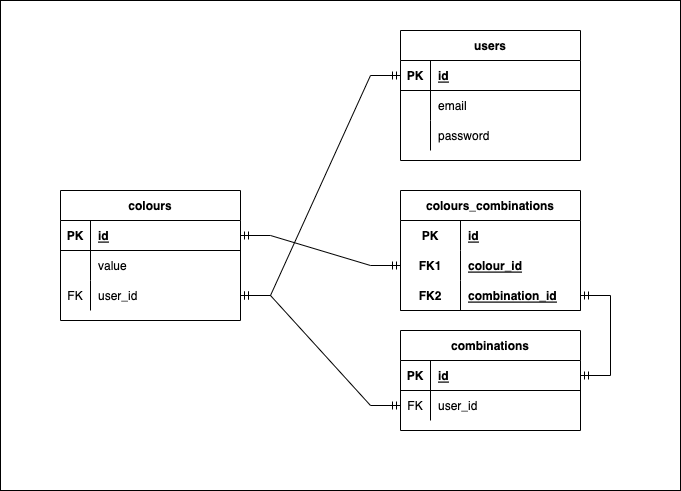

The diagram above was exported from draw.io. Its source (the exported page's mxGraphModel, read from the mxfile embedded in the PNG):
<mxGraphModel dx="946" dy="646" grid="1" gridSize="10" guides="1" tooltips="1" connect="1" arrows="1" fold="1" page="1" pageScale="1" pageWidth="850" pageHeight="1100" math="0" shadow="0">
  <root>
    <mxCell id="0" />
    <mxCell id="1" parent="0" />
    <mxCell id="3UnAb2hf8vZS8GLMJqQ3-85" value="" style="rounded=0;whiteSpace=wrap;html=1;" parent="1" vertex="1">
      <mxGeometry x="80" y="80" width="680" height="490" as="geometry" />
    </mxCell>
    <mxCell id="3UnAb2hf8vZS8GLMJqQ3-2" value="colours" style="shape=table;startSize=30;container=1;collapsible=1;childLayout=tableLayout;fixedRows=1;rowLines=0;fontStyle=1;align=center;resizeLast=1;" parent="1" vertex="1">
      <mxGeometry x="140" y="270" width="180" height="130" as="geometry" />
    </mxCell>
    <mxCell id="3UnAb2hf8vZS8GLMJqQ3-3" value="" style="shape=tableRow;horizontal=0;startSize=0;swimlaneHead=0;swimlaneBody=0;fillColor=none;collapsible=0;dropTarget=0;points=[[0,0.5],[1,0.5]];portConstraint=eastwest;top=0;left=0;right=0;bottom=1;" parent="3UnAb2hf8vZS8GLMJqQ3-2" vertex="1">
      <mxGeometry y="30" width="180" height="30" as="geometry" />
    </mxCell>
    <mxCell id="3UnAb2hf8vZS8GLMJqQ3-4" value="PK" style="shape=partialRectangle;connectable=0;fillColor=none;top=0;left=0;bottom=0;right=0;fontStyle=1;overflow=hidden;" parent="3UnAb2hf8vZS8GLMJqQ3-3" vertex="1">
      <mxGeometry width="30" height="30" as="geometry">
        <mxRectangle width="30" height="30" as="alternateBounds" />
      </mxGeometry>
    </mxCell>
    <mxCell id="3UnAb2hf8vZS8GLMJqQ3-5" value="id" style="shape=partialRectangle;connectable=0;fillColor=none;top=0;left=0;bottom=0;right=0;align=left;spacingLeft=6;fontStyle=5;overflow=hidden;" parent="3UnAb2hf8vZS8GLMJqQ3-3" vertex="1">
      <mxGeometry x="30" width="150" height="30" as="geometry">
        <mxRectangle width="150" height="30" as="alternateBounds" />
      </mxGeometry>
    </mxCell>
    <mxCell id="3UnAb2hf8vZS8GLMJqQ3-6" value="" style="shape=tableRow;horizontal=0;startSize=0;swimlaneHead=0;swimlaneBody=0;fillColor=none;collapsible=0;dropTarget=0;points=[[0,0.5],[1,0.5]];portConstraint=eastwest;top=0;left=0;right=0;bottom=0;" parent="3UnAb2hf8vZS8GLMJqQ3-2" vertex="1">
      <mxGeometry y="60" width="180" height="30" as="geometry" />
    </mxCell>
    <mxCell id="3UnAb2hf8vZS8GLMJqQ3-7" value="" style="shape=partialRectangle;connectable=0;fillColor=none;top=0;left=0;bottom=0;right=0;editable=1;overflow=hidden;" parent="3UnAb2hf8vZS8GLMJqQ3-6" vertex="1">
      <mxGeometry width="30" height="30" as="geometry">
        <mxRectangle width="30" height="30" as="alternateBounds" />
      </mxGeometry>
    </mxCell>
    <mxCell id="3UnAb2hf8vZS8GLMJqQ3-8" value="value" style="shape=partialRectangle;connectable=0;fillColor=none;top=0;left=0;bottom=0;right=0;align=left;spacingLeft=6;overflow=hidden;" parent="3UnAb2hf8vZS8GLMJqQ3-6" vertex="1">
      <mxGeometry x="30" width="150" height="30" as="geometry">
        <mxRectangle width="150" height="30" as="alternateBounds" />
      </mxGeometry>
    </mxCell>
    <mxCell id="3UnAb2hf8vZS8GLMJqQ3-9" value="" style="shape=tableRow;horizontal=0;startSize=0;swimlaneHead=0;swimlaneBody=0;fillColor=none;collapsible=0;dropTarget=0;points=[[0,0.5],[1,0.5]];portConstraint=eastwest;top=0;left=0;right=0;bottom=0;" parent="3UnAb2hf8vZS8GLMJqQ3-2" vertex="1">
      <mxGeometry y="90" width="180" height="30" as="geometry" />
    </mxCell>
    <mxCell id="3UnAb2hf8vZS8GLMJqQ3-10" value="FK" style="shape=partialRectangle;connectable=0;fillColor=none;top=0;left=0;bottom=0;right=0;editable=1;overflow=hidden;" parent="3UnAb2hf8vZS8GLMJqQ3-9" vertex="1">
      <mxGeometry width="30" height="30" as="geometry">
        <mxRectangle width="30" height="30" as="alternateBounds" />
      </mxGeometry>
    </mxCell>
    <mxCell id="3UnAb2hf8vZS8GLMJqQ3-11" value="user_id" style="shape=partialRectangle;connectable=0;fillColor=none;top=0;left=0;bottom=0;right=0;align=left;spacingLeft=6;overflow=hidden;" parent="3UnAb2hf8vZS8GLMJqQ3-9" vertex="1">
      <mxGeometry x="30" width="150" height="30" as="geometry">
        <mxRectangle width="150" height="30" as="alternateBounds" />
      </mxGeometry>
    </mxCell>
    <mxCell id="3UnAb2hf8vZS8GLMJqQ3-15" value="users" style="shape=table;startSize=30;container=1;collapsible=1;childLayout=tableLayout;fixedRows=1;rowLines=0;fontStyle=1;align=center;resizeLast=1;" parent="1" vertex="1">
      <mxGeometry x="480" y="110" width="180" height="130" as="geometry" />
    </mxCell>
    <mxCell id="3UnAb2hf8vZS8GLMJqQ3-16" value="" style="shape=tableRow;horizontal=0;startSize=0;swimlaneHead=0;swimlaneBody=0;fillColor=none;collapsible=0;dropTarget=0;points=[[0,0.5],[1,0.5]];portConstraint=eastwest;top=0;left=0;right=0;bottom=1;" parent="3UnAb2hf8vZS8GLMJqQ3-15" vertex="1">
      <mxGeometry y="30" width="180" height="30" as="geometry" />
    </mxCell>
    <mxCell id="3UnAb2hf8vZS8GLMJqQ3-17" value="PK" style="shape=partialRectangle;connectable=0;fillColor=none;top=0;left=0;bottom=0;right=0;fontStyle=1;overflow=hidden;" parent="3UnAb2hf8vZS8GLMJqQ3-16" vertex="1">
      <mxGeometry width="30" height="30" as="geometry">
        <mxRectangle width="30" height="30" as="alternateBounds" />
      </mxGeometry>
    </mxCell>
    <mxCell id="3UnAb2hf8vZS8GLMJqQ3-18" value="id" style="shape=partialRectangle;connectable=0;fillColor=none;top=0;left=0;bottom=0;right=0;align=left;spacingLeft=6;fontStyle=5;overflow=hidden;" parent="3UnAb2hf8vZS8GLMJqQ3-16" vertex="1">
      <mxGeometry x="30" width="150" height="30" as="geometry">
        <mxRectangle width="150" height="30" as="alternateBounds" />
      </mxGeometry>
    </mxCell>
    <mxCell id="3UnAb2hf8vZS8GLMJqQ3-19" value="" style="shape=tableRow;horizontal=0;startSize=0;swimlaneHead=0;swimlaneBody=0;fillColor=none;collapsible=0;dropTarget=0;points=[[0,0.5],[1,0.5]];portConstraint=eastwest;top=0;left=0;right=0;bottom=0;" parent="3UnAb2hf8vZS8GLMJqQ3-15" vertex="1">
      <mxGeometry y="60" width="180" height="30" as="geometry" />
    </mxCell>
    <mxCell id="3UnAb2hf8vZS8GLMJqQ3-20" value="" style="shape=partialRectangle;connectable=0;fillColor=none;top=0;left=0;bottom=0;right=0;editable=1;overflow=hidden;" parent="3UnAb2hf8vZS8GLMJqQ3-19" vertex="1">
      <mxGeometry width="30" height="30" as="geometry">
        <mxRectangle width="30" height="30" as="alternateBounds" />
      </mxGeometry>
    </mxCell>
    <mxCell id="3UnAb2hf8vZS8GLMJqQ3-21" value="email" style="shape=partialRectangle;connectable=0;fillColor=none;top=0;left=0;bottom=0;right=0;align=left;spacingLeft=6;overflow=hidden;" parent="3UnAb2hf8vZS8GLMJqQ3-19" vertex="1">
      <mxGeometry x="30" width="150" height="30" as="geometry">
        <mxRectangle width="150" height="30" as="alternateBounds" />
      </mxGeometry>
    </mxCell>
    <mxCell id="3UnAb2hf8vZS8GLMJqQ3-22" value="" style="shape=tableRow;horizontal=0;startSize=0;swimlaneHead=0;swimlaneBody=0;fillColor=none;collapsible=0;dropTarget=0;points=[[0,0.5],[1,0.5]];portConstraint=eastwest;top=0;left=0;right=0;bottom=0;" parent="3UnAb2hf8vZS8GLMJqQ3-15" vertex="1">
      <mxGeometry y="90" width="180" height="30" as="geometry" />
    </mxCell>
    <mxCell id="3UnAb2hf8vZS8GLMJqQ3-23" value="" style="shape=partialRectangle;connectable=0;fillColor=none;top=0;left=0;bottom=0;right=0;editable=1;overflow=hidden;" parent="3UnAb2hf8vZS8GLMJqQ3-22" vertex="1">
      <mxGeometry width="30" height="30" as="geometry">
        <mxRectangle width="30" height="30" as="alternateBounds" />
      </mxGeometry>
    </mxCell>
    <mxCell id="3UnAb2hf8vZS8GLMJqQ3-24" value="password" style="shape=partialRectangle;connectable=0;fillColor=none;top=0;left=0;bottom=0;right=0;align=left;spacingLeft=6;overflow=hidden;" parent="3UnAb2hf8vZS8GLMJqQ3-22" vertex="1">
      <mxGeometry x="30" width="150" height="30" as="geometry">
        <mxRectangle width="150" height="30" as="alternateBounds" />
      </mxGeometry>
    </mxCell>
    <mxCell id="3UnAb2hf8vZS8GLMJqQ3-28" value="combinations" style="shape=table;startSize=30;container=1;collapsible=1;childLayout=tableLayout;fixedRows=1;rowLines=0;fontStyle=1;align=center;resizeLast=1;" parent="1" vertex="1">
      <mxGeometry x="480" y="410" width="180" height="100" as="geometry" />
    </mxCell>
    <mxCell id="3UnAb2hf8vZS8GLMJqQ3-29" value="" style="shape=tableRow;horizontal=0;startSize=0;swimlaneHead=0;swimlaneBody=0;fillColor=none;collapsible=0;dropTarget=0;points=[[0,0.5],[1,0.5]];portConstraint=eastwest;top=0;left=0;right=0;bottom=1;" parent="3UnAb2hf8vZS8GLMJqQ3-28" vertex="1">
      <mxGeometry y="30" width="180" height="30" as="geometry" />
    </mxCell>
    <mxCell id="3UnAb2hf8vZS8GLMJqQ3-30" value="PK" style="shape=partialRectangle;connectable=0;fillColor=none;top=0;left=0;bottom=0;right=0;fontStyle=1;overflow=hidden;" parent="3UnAb2hf8vZS8GLMJqQ3-29" vertex="1">
      <mxGeometry width="30" height="30" as="geometry">
        <mxRectangle width="30" height="30" as="alternateBounds" />
      </mxGeometry>
    </mxCell>
    <mxCell id="3UnAb2hf8vZS8GLMJqQ3-31" value="id" style="shape=partialRectangle;connectable=0;fillColor=none;top=0;left=0;bottom=0;right=0;align=left;spacingLeft=6;fontStyle=5;overflow=hidden;" parent="3UnAb2hf8vZS8GLMJqQ3-29" vertex="1">
      <mxGeometry x="30" width="150" height="30" as="geometry">
        <mxRectangle width="150" height="30" as="alternateBounds" />
      </mxGeometry>
    </mxCell>
    <mxCell id="3UnAb2hf8vZS8GLMJqQ3-32" value="" style="shape=tableRow;horizontal=0;startSize=0;swimlaneHead=0;swimlaneBody=0;fillColor=none;collapsible=0;dropTarget=0;points=[[0,0.5],[1,0.5]];portConstraint=eastwest;top=0;left=0;right=0;bottom=0;" parent="3UnAb2hf8vZS8GLMJqQ3-28" vertex="1">
      <mxGeometry y="60" width="180" height="30" as="geometry" />
    </mxCell>
    <mxCell id="3UnAb2hf8vZS8GLMJqQ3-33" value="FK" style="shape=partialRectangle;connectable=0;fillColor=none;top=0;left=0;bottom=0;right=0;editable=1;overflow=hidden;" parent="3UnAb2hf8vZS8GLMJqQ3-32" vertex="1">
      <mxGeometry width="30" height="30" as="geometry">
        <mxRectangle width="30" height="30" as="alternateBounds" />
      </mxGeometry>
    </mxCell>
    <mxCell id="3UnAb2hf8vZS8GLMJqQ3-34" value="user_id" style="shape=partialRectangle;connectable=0;fillColor=none;top=0;left=0;bottom=0;right=0;align=left;spacingLeft=6;overflow=hidden;" parent="3UnAb2hf8vZS8GLMJqQ3-32" vertex="1">
      <mxGeometry x="30" width="150" height="30" as="geometry">
        <mxRectangle width="150" height="30" as="alternateBounds" />
      </mxGeometry>
    </mxCell>
    <mxCell id="3UnAb2hf8vZS8GLMJqQ3-41" value="colours_combinations" style="shape=table;startSize=30;container=1;collapsible=1;childLayout=tableLayout;fixedRows=1;rowLines=0;fontStyle=1;align=center;resizeLast=1;" parent="1" vertex="1">
      <mxGeometry x="480" y="270" width="180" height="120" as="geometry" />
    </mxCell>
    <mxCell id="3UnAb2hf8vZS8GLMJqQ3-42" value="" style="shape=tableRow;horizontal=0;startSize=0;swimlaneHead=0;swimlaneBody=0;fillColor=none;collapsible=0;dropTarget=0;points=[[0,0.5],[1,0.5]];portConstraint=eastwest;top=0;left=0;right=0;bottom=0;" parent="3UnAb2hf8vZS8GLMJqQ3-41" vertex="1">
      <mxGeometry y="30" width="180" height="30" as="geometry" />
    </mxCell>
    <mxCell id="3UnAb2hf8vZS8GLMJqQ3-43" value="PK" style="shape=partialRectangle;connectable=0;fillColor=none;top=0;left=0;bottom=0;right=0;fontStyle=1;overflow=hidden;" parent="3UnAb2hf8vZS8GLMJqQ3-42" vertex="1">
      <mxGeometry width="60" height="30" as="geometry">
        <mxRectangle width="60" height="30" as="alternateBounds" />
      </mxGeometry>
    </mxCell>
    <mxCell id="3UnAb2hf8vZS8GLMJqQ3-44" value="id" style="shape=partialRectangle;connectable=0;fillColor=none;top=0;left=0;bottom=0;right=0;align=left;spacingLeft=6;fontStyle=5;overflow=hidden;" parent="3UnAb2hf8vZS8GLMJqQ3-42" vertex="1">
      <mxGeometry x="60" width="120" height="30" as="geometry">
        <mxRectangle width="120" height="30" as="alternateBounds" />
      </mxGeometry>
    </mxCell>
    <mxCell id="3UnAb2hf8vZS8GLMJqQ3-86" value="" style="shape=tableRow;horizontal=0;startSize=0;swimlaneHead=0;swimlaneBody=0;fillColor=none;collapsible=0;dropTarget=0;points=[[0,0.5],[1,0.5]];portConstraint=eastwest;top=0;left=0;right=0;bottom=0;" parent="3UnAb2hf8vZS8GLMJqQ3-41" vertex="1">
      <mxGeometry y="60" width="180" height="30" as="geometry" />
    </mxCell>
    <mxCell id="3UnAb2hf8vZS8GLMJqQ3-87" value="FK1" style="shape=partialRectangle;connectable=0;fillColor=none;top=0;left=0;bottom=0;right=0;fontStyle=1;overflow=hidden;" parent="3UnAb2hf8vZS8GLMJqQ3-86" vertex="1">
      <mxGeometry width="60" height="30" as="geometry">
        <mxRectangle width="60" height="30" as="alternateBounds" />
      </mxGeometry>
    </mxCell>
    <mxCell id="3UnAb2hf8vZS8GLMJqQ3-88" value="colour_id" style="shape=partialRectangle;connectable=0;fillColor=none;top=0;left=0;bottom=0;right=0;align=left;spacingLeft=6;fontStyle=5;overflow=hidden;" parent="3UnAb2hf8vZS8GLMJqQ3-86" vertex="1">
      <mxGeometry x="60" width="120" height="30" as="geometry">
        <mxRectangle width="120" height="30" as="alternateBounds" />
      </mxGeometry>
    </mxCell>
    <mxCell id="3UnAb2hf8vZS8GLMJqQ3-45" value="" style="shape=tableRow;horizontal=0;startSize=0;swimlaneHead=0;swimlaneBody=0;fillColor=none;collapsible=0;dropTarget=0;points=[[0,0.5],[1,0.5]];portConstraint=eastwest;top=0;left=0;right=0;bottom=1;" parent="3UnAb2hf8vZS8GLMJqQ3-41" vertex="1">
      <mxGeometry y="90" width="180" height="30" as="geometry" />
    </mxCell>
    <mxCell id="3UnAb2hf8vZS8GLMJqQ3-46" value="FK2" style="shape=partialRectangle;connectable=0;fillColor=none;top=0;left=0;bottom=0;right=0;fontStyle=1;overflow=hidden;" parent="3UnAb2hf8vZS8GLMJqQ3-45" vertex="1">
      <mxGeometry width="60" height="30" as="geometry">
        <mxRectangle width="60" height="30" as="alternateBounds" />
      </mxGeometry>
    </mxCell>
    <mxCell id="3UnAb2hf8vZS8GLMJqQ3-47" value="combination_id" style="shape=partialRectangle;connectable=0;fillColor=none;top=0;left=0;bottom=0;right=0;align=left;spacingLeft=6;fontStyle=5;overflow=hidden;" parent="3UnAb2hf8vZS8GLMJqQ3-45" vertex="1">
      <mxGeometry x="60" width="120" height="30" as="geometry">
        <mxRectangle width="120" height="30" as="alternateBounds" />
      </mxGeometry>
    </mxCell>
    <mxCell id="3UnAb2hf8vZS8GLMJqQ3-77" value="" style="edgeStyle=entityRelationEdgeStyle;fontSize=12;html=1;endArrow=ERmandOne;startArrow=ERmandOne;rounded=0;entryX=0;entryY=0.5;entryDx=0;entryDy=0;" parent="1" source="3UnAb2hf8vZS8GLMJqQ3-9" target="3UnAb2hf8vZS8GLMJqQ3-16" edge="1">
      <mxGeometry width="100" height="100" relative="1" as="geometry">
        <mxPoint x="340" y="340" as="sourcePoint" />
        <mxPoint x="440" y="240" as="targetPoint" />
      </mxGeometry>
    </mxCell>
    <mxCell id="3UnAb2hf8vZS8GLMJqQ3-78" value="" style="edgeStyle=entityRelationEdgeStyle;fontSize=12;html=1;endArrow=ERmandOne;startArrow=ERmandOne;rounded=0;" parent="1" source="3UnAb2hf8vZS8GLMJqQ3-9" target="3UnAb2hf8vZS8GLMJqQ3-32" edge="1">
      <mxGeometry width="100" height="100" relative="1" as="geometry">
        <mxPoint x="430" y="360" as="sourcePoint" />
        <mxPoint x="530" y="260" as="targetPoint" />
      </mxGeometry>
    </mxCell>
    <mxCell id="3UnAb2hf8vZS8GLMJqQ3-79" value="" style="edgeStyle=entityRelationEdgeStyle;fontSize=12;html=1;endArrow=ERmandOne;startArrow=ERmandOne;rounded=0;" parent="1" source="3UnAb2hf8vZS8GLMJqQ3-45" target="3UnAb2hf8vZS8GLMJqQ3-29" edge="1">
      <mxGeometry width="100" height="100" relative="1" as="geometry">
        <mxPoint x="370" y="370" as="sourcePoint" />
        <mxPoint x="470" y="270" as="targetPoint" />
      </mxGeometry>
    </mxCell>
    <mxCell id="3UnAb2hf8vZS8GLMJqQ3-81" value="" style="edgeStyle=entityRelationEdgeStyle;fontSize=12;html=1;endArrow=ERmandOne;startArrow=ERmandOne;rounded=0;entryX=0;entryY=0.5;entryDx=0;entryDy=0;" parent="1" source="3UnAb2hf8vZS8GLMJqQ3-3" target="3UnAb2hf8vZS8GLMJqQ3-86" edge="1">
      <mxGeometry width="100" height="100" relative="1" as="geometry">
        <mxPoint x="310" y="460" as="sourcePoint" />
        <mxPoint x="410" y="360" as="targetPoint" />
      </mxGeometry>
    </mxCell>
  </root>
</mxGraphModel>